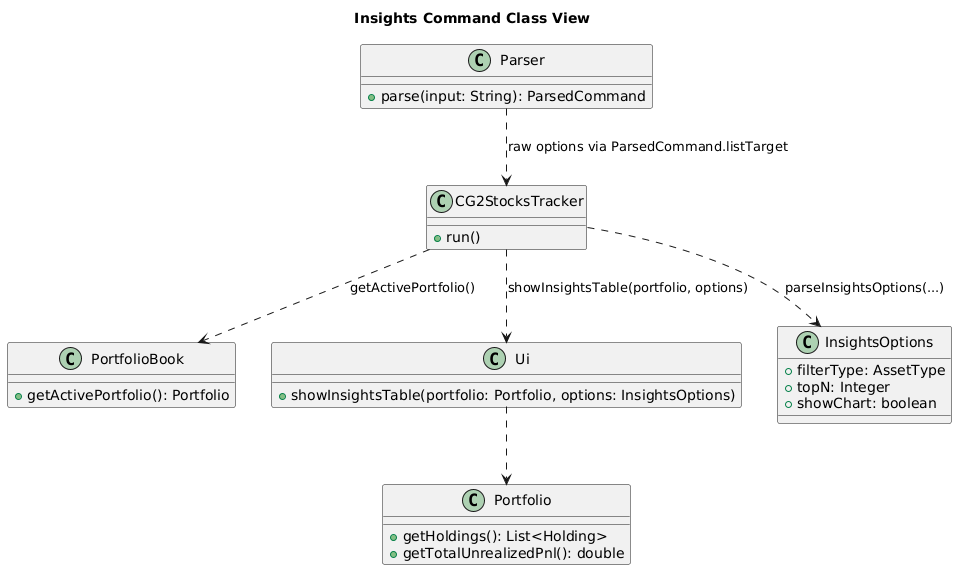

The diagram above was rendered by PlantUML. Its source (embedded in the PNG):
@startuml
title Insights Command Class View

class Parser {
  + parse(input: String): ParsedCommand
}

class CG2StocksTracker {
  + run()
}

class PortfolioBook {
  + getActivePortfolio(): Portfolio
}

class Portfolio {
  + getHoldings(): List<Holding>
  + getTotalUnrealizedPnl(): double
}

class Ui {
  + showInsightsTable(portfolio: Portfolio, options: InsightsOptions)
}

class InsightsOptions {
  + filterType: AssetType
  + topN: Integer
  + showChart: boolean
}

Parser ..> CG2StocksTracker : raw options via ParsedCommand.listTarget
CG2StocksTracker ..> InsightsOptions : parseInsightsOptions(...)
CG2StocksTracker ..> PortfolioBook : getActivePortfolio()
CG2StocksTracker ..> Ui : showInsightsTable(portfolio, options)
Ui ..> Portfolio
@enduml